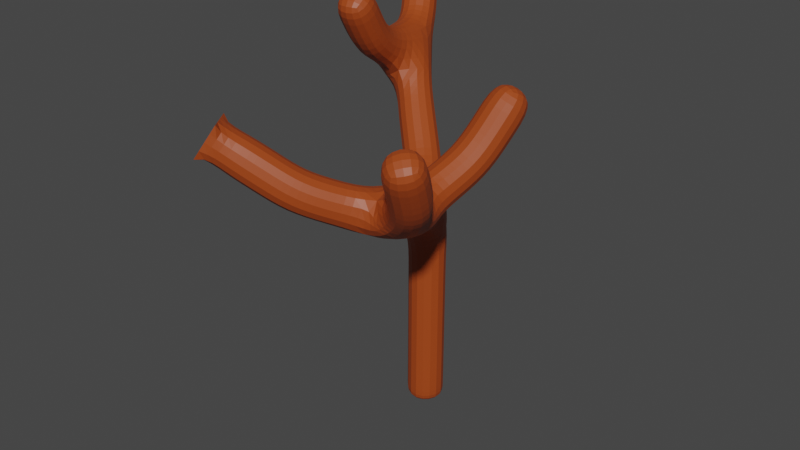 # Source: treeTrunk.blend  (saved by Blender 3.3.6; exported with 4.5.12 LTS)
import bpy
from mathutils import Matrix  # noqa: F401  (used for matrix-valued properties, if any)

bpy.ops.wm.read_factory_settings(use_empty=True)
scene = bpy.context.scene
scene.name = 'Scene'

# ---- collections
col_collection = bpy.data.collections.new('Collection'); scene.collection.children.link(col_collection)

# ---- materials (node trees are filled in below, after node groups)
mat_material_006 = bpy.data.materials.new('Material.006')
mat_material_006.use_transparent_shadow = False

# ---- material node trees
mat_material_006.use_nodes = True; mat_material_006.node_tree.nodes.clear()
_N = mat_material_006.node_tree.nodes; _L = mat_material_006.node_tree.links
n0 = _N.new('ShaderNodeBsdfPrincipled'); n0.name = 'Principled BSDF'; n0.location = (10, 300)
n0.distribution = 'GGX'
n0.subsurface_method = 'RANDOM_WALK_SKIN'
n0.inputs[0].default_value = (0.3616, 0.05675, 0.007646, 1.0)
n0.inputs[3].default_value = 1.45
n0.inputs[27].default_value = (0.0, 0.0, 0.0, 1.0)
n0.inputs[28].default_value = 1.0
n1 = _N.new('ShaderNodeOutputMaterial'); n1.name = 'Material Output'; n1.location = (300, 300)
_L.new(n0.outputs[0], n1.inputs[0])
n1.is_active_output = True

# ---- world
world_world = bpy.data.worlds.new('World'); scene.world = world_world
world_world.use_nodes = True; world_world.node_tree.nodes.clear()
_N = world_world.node_tree.nodes; _L = world_world.node_tree.links
n0 = _N.new('ShaderNodeOutputWorld'); n0.name = 'World Output'; n0.location = (300, 300)
n1 = _N.new('ShaderNodeBackground'); n1.name = 'Background'; n1.location = (10, 300)
n1.inputs[0].default_value = (0.05088, 0.05088, 0.05088, 1.0)
_L.new(n1.outputs[0], n0.inputs[0])
n0.is_active_output = True
world_world.color = (0.05088, 0.05088, 0.05088)
world_world.use_sun_shadow = False
world_world.sun_shadow_jitter_overblur = 0.0

# ---- meshes
me_plane = bpy.data.meshes.new('Plane')
me_plane.from_pydata([(1.594, -0.7555, -0.05613), (1.625, -0.7782, 2.729), (0.4138, 0.3355, 4.082), (2.389, -2.252, 3.304), (2.889, -0.84, 4.542), (0.9457, -3.497, 4.291), (0.9457, -3.497, 4.291), (-0.1491, 1.244, 5.195), (0.5497, -0.9113, 5.15), (3.123, -3.087, 4.524), (1.609, -0.7668, 0.08097), (2.92, -2.67, 3.808), (1.668, -3.019, 3.722), (2.703, -1.381, 3.834), (0.4817, -0.4603, 4.451), (0.1323, 0.8886, 4.464)], [(10, 1), (1, 2), (1, 3), (13, 4), (12, 5), (5, 6), (14, 8), (15, 7), (11, 9), (0, 10), (3, 11), (3, 12), (3, 13), (2, 14), (2, 15)], [])
_uv = me_plane.uv_layers.new(name='UVMap')
_uv.uv.foreach_set('vector', [])
me_plane.materials.append(mat_material_006)
me_plane.update()

# ---- objects
ob_trunk = bpy.data.objects.new('trunk', me_plane)

# ---- transforms, parenting, visibility, modifiers, constraints
ob_trunk.location = (0.0, 0.0, 0.0)
_m = ob_trunk.modifiers.new('Skin', 'SKIN')
_m = ob_trunk.modifiers.new('Subdivision', 'SUBSURF')

# ---- collection membership
col_collection.objects.link(ob_trunk)

# ---- scene / render settings (as saved in the file)
scene.frame_start = 1; scene.frame_end = 250; scene.frame_set(1)
scene.render.engine = 'BLENDER_EEVEE_NEXT'
scene.cycles.sampling_pattern = 'TABULATED_SOBOL'
scene.cycles.use_light_tree = False
scene.view_settings.view_transform = 'Filmic'
bpy.context.view_layer.update()

# ---- added for rendering (the .blend has no active camera and no usable light): camera, sun
cam_auto = bpy.data.cameras.new('AutoCamera')
cam_auto.lens = 50.0
cam_auto.sensor_width = 36.0
cam_auto.clip_end = 1000.0
ob_auto_camera = bpy.data.objects.new('AutoCamera', cam_auto)
scene.collection.objects.link(ob_auto_camera)
ob_auto_camera.location = (9.06291, -10.2294, 8.59507)
ob_auto_camera.rotation_euler = (1.09748, -7.21219e-08, 0.694738)
scene.camera = ob_auto_camera
light_auto_sun = bpy.data.lights.new('AutoSun', 'SUN')
light_auto_sun.energy = 3.0
light_auto_sun.angle = 0.0523599
ob_auto_sun = bpy.data.objects.new('AutoSun', light_auto_sun)
scene.collection.objects.link(ob_auto_sun)
ob_auto_sun.rotation_euler = (0.872665, 0.174533, 0.523599)
bpy.context.view_layer.update()
